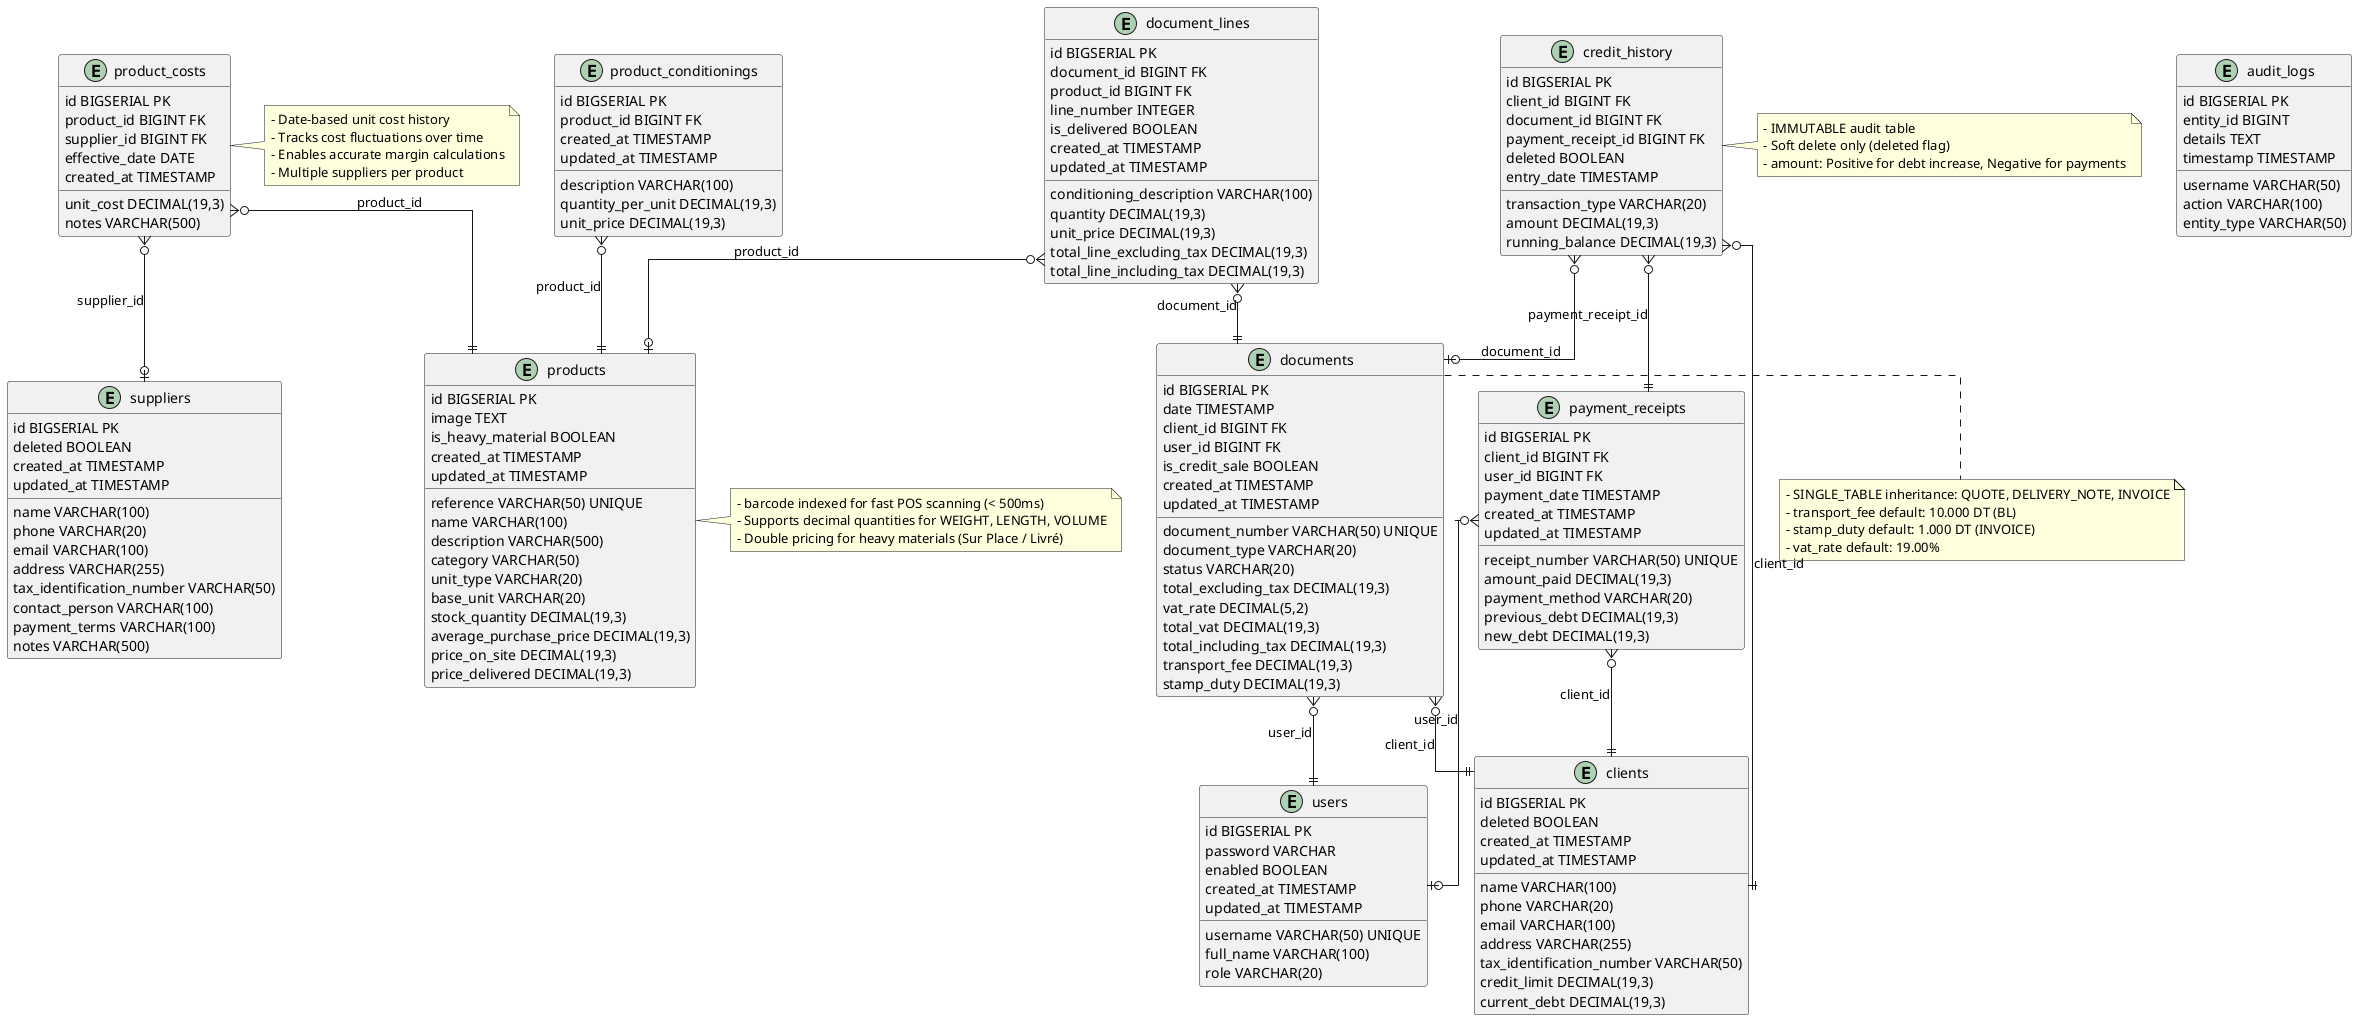

The diagram above was rendered by PlantUML. Its source (embedded in the PNG):
@startuml Hardware Store Database Schema
' INOVEXAHUB - Système de Gestion Commerciale et Point de Vente (POS)
' Sprint 1: Modélisation UML - Database Schema
' Version: 1.0 (MVP)
' Database: PostgreSQL

skinparam linetype ortho
skinparam entity {
  BackgroundColor<<FK>> LightBlue
  BorderColor<<FK>> Blue
}

' ============================================
' TABLES
' ============================================

entity users {
  id BIGSERIAL PK
  username VARCHAR(50) UNIQUE
  password VARCHAR
  full_name VARCHAR(100)
  role VARCHAR(20)
  enabled BOOLEAN
  created_at TIMESTAMP
  updated_at TIMESTAMP
}

entity clients {
  id BIGSERIAL PK
  name VARCHAR(100)
  phone VARCHAR(20)
  email VARCHAR(100)
  address VARCHAR(255)
  tax_identification_number VARCHAR(50)
  credit_limit DECIMAL(19,3)
  current_debt DECIMAL(19,3)
  deleted BOOLEAN
  created_at TIMESTAMP
  updated_at TIMESTAMP
}

entity suppliers {
  id BIGSERIAL PK
  name VARCHAR(100)
  phone VARCHAR(20)
  email VARCHAR(100)
  address VARCHAR(255)
  tax_identification_number VARCHAR(50)
  contact_person VARCHAR(100)
  payment_terms VARCHAR(100)
  notes VARCHAR(500)
  deleted BOOLEAN
  created_at TIMESTAMP
  updated_at TIMESTAMP
}

entity products {
  id BIGSERIAL PK
  reference VARCHAR(50) UNIQUE
  name VARCHAR(100)
  description VARCHAR(500)
  image TEXT
  category VARCHAR(50)
  unit_type VARCHAR(20)
  is_heavy_material BOOLEAN
  base_unit VARCHAR(20)
  stock_quantity DECIMAL(19,3)
  average_purchase_price DECIMAL(19,3)
  price_on_site DECIMAL(19,3)
  price_delivered DECIMAL(19,3)
  created_at TIMESTAMP
  updated_at TIMESTAMP
}

entity product_conditionings {
  id BIGSERIAL PK
  product_id BIGINT FK
  description VARCHAR(100)
  quantity_per_unit DECIMAL(19,3)
  unit_price DECIMAL(19,3)
  created_at TIMESTAMP
  updated_at TIMESTAMP
}

entity product_costs {
  id BIGSERIAL PK
  product_id BIGINT FK
  supplier_id BIGINT FK
  unit_cost DECIMAL(19,3)
  effective_date DATE
  notes VARCHAR(500)
  created_at TIMESTAMP
}

entity documents {
  id BIGSERIAL PK
  document_number VARCHAR(50) UNIQUE
  date TIMESTAMP
  document_type VARCHAR(20)
  status VARCHAR(20)
  client_id BIGINT FK
  user_id BIGINT FK
  total_excluding_tax DECIMAL(19,3)
  vat_rate DECIMAL(5,2)
  total_vat DECIMAL(19,3)
  total_including_tax DECIMAL(19,3)
  transport_fee DECIMAL(19,3)
  stamp_duty DECIMAL(19,3)
  is_credit_sale BOOLEAN
  created_at TIMESTAMP
  updated_at TIMESTAMP
}

entity document_lines {
  id BIGSERIAL PK
  document_id BIGINT FK
  product_id BIGINT FK
  line_number INTEGER
  conditioning_description VARCHAR(100)
  quantity DECIMAL(19,3)
  unit_price DECIMAL(19,3)
  total_line_excluding_tax DECIMAL(19,3)
  total_line_including_tax DECIMAL(19,3)
  is_delivered BOOLEAN
  created_at TIMESTAMP
  updated_at TIMESTAMP
}

entity payment_receipts {
  id BIGSERIAL PK
  receipt_number VARCHAR(50) UNIQUE
  client_id BIGINT FK
  user_id BIGINT FK
  amount_paid DECIMAL(19,3)
  payment_date TIMESTAMP
  payment_method VARCHAR(20)
  previous_debt DECIMAL(19,3)
  new_debt DECIMAL(19,3)
  created_at TIMESTAMP
  updated_at TIMESTAMP
}

entity credit_history {
  id BIGSERIAL PK
  client_id BIGINT FK
  document_id BIGINT FK
  payment_receipt_id BIGINT FK
  transaction_type VARCHAR(20)
  amount DECIMAL(19,3)
  running_balance DECIMAL(19,3)
  deleted BOOLEAN
  entry_date TIMESTAMP
}

entity audit_logs {
  id BIGSERIAL PK
  username VARCHAR(50)
  action VARCHAR(100)
  entity_type VARCHAR(50)
  entity_id BIGINT
  details TEXT
  timestamp TIMESTAMP
}

' ============================================
' FOREIGN KEY RELATIONSHIPS
' ============================================

product_conditionings }o--|| products : "product_id"
product_costs }o--|| products : "product_id"
product_costs }o--o| suppliers : "supplier_id"
documents }o--|| clients : "client_id"
documents }o--|| users : "user_id"
document_lines }o--|| documents : "document_id"
document_lines }o--o| products : "product_id"
payment_receipts }o--|| clients : "client_id"
payment_receipts }o--o| users : "user_id"
credit_history }o--|| clients : "client_id"
credit_history }o--o| documents : "document_id"
credit_history }o--|| payment_receipts : "payment_receipt_id"

' ============================================
' NOTES
' ============================================

note right of products
  - barcode indexed for fast POS scanning (< 500ms)
  - Supports decimal quantities for WEIGHT, LENGTH, VOLUME
  - Double pricing for heavy materials (Sur Place / Livré)
end note

note right of product_costs
  - Date-based unit cost history
  - Tracks cost fluctuations over time
  - Enables accurate margin calculations
  - Multiple suppliers per product
end note

note right of documents
  - SINGLE_TABLE inheritance: QUOTE, DELIVERY_NOTE, INVOICE
  - transport_fee default: 10.000 DT (BL)
  - stamp_duty default: 1.000 DT (INVOICE)
  - vat_rate default: 19.00%
end note

note right of credit_history
  - IMMUTABLE audit table
  - Soft delete only (deleted flag)
  - amount: Positive for debt increase, Negative for payments
end note

@enduml